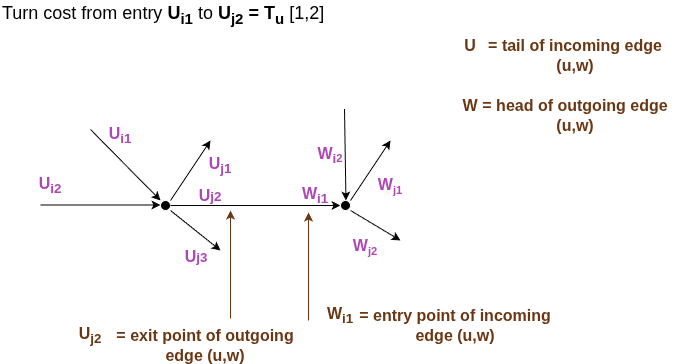

The diagram above was exported from draw.io. Its source (the exported page's mxGraphModel, read from the mxfile embedded in the PNG):
<mxGraphModel dx="983" dy="652" grid="0" gridSize="10" guides="1" tooltips="1" connect="1" arrows="1" fold="1" page="1" pageScale="1" pageWidth="850" pageHeight="1100" background="light-dark(#FFFFFF,#FFFFFF)" math="0" shadow="0">
  <root>
    <mxCell id="0" />
    <mxCell id="1" parent="0" />
    <mxCell id="ans7f3LHE1s_ip14iO-0-1" value="" style="endArrow=classic;html=1;rounded=0;labelBackgroundColor=none;fontColor=default;strokeColor=light-dark(#000000,#000000);" parent="1" edge="1">
      <mxGeometry width="50" height="50" relative="1" as="geometry">
        <mxPoint x="120" y="394.5" as="sourcePoint" />
        <mxPoint x="240" y="394.5" as="targetPoint" />
        <Array as="points">
          <mxPoint x="180" y="394.5" />
        </Array>
      </mxGeometry>
    </mxCell>
    <mxCell id="ans7f3LHE1s_ip14iO-0-2" value="" style="ellipse;whiteSpace=wrap;html=1;aspect=fixed;labelBackgroundColor=none;fillColor=light-dark(#000000,#000000);" parent="1" vertex="1">
      <mxGeometry x="240" y="390" width="10" height="10" as="geometry" />
    </mxCell>
    <mxCell id="ans7f3LHE1s_ip14iO-0-4" value="" style="endArrow=classic;html=1;rounded=0;labelBackgroundColor=none;fontColor=default;entryX=0;entryY=0;entryDx=0;entryDy=0;strokeColor=light-dark(#000000,#000000);" parent="1" edge="1">
      <mxGeometry width="50" height="50" relative="1" as="geometry">
        <mxPoint x="170" y="319" as="sourcePoint" />
        <mxPoint x="240.00446609406734" y="390.00446609406737" as="targetPoint" />
      </mxGeometry>
    </mxCell>
    <mxCell id="ans7f3LHE1s_ip14iO-0-5" value="" style="endArrow=classic;html=1;rounded=0;labelBackgroundColor=none;fontColor=default;strokeColor=light-dark(#000000,#000000);" parent="1" edge="1">
      <mxGeometry width="50" height="50" relative="1" as="geometry">
        <mxPoint x="250" y="400" as="sourcePoint" />
        <mxPoint x="300" y="440" as="targetPoint" />
      </mxGeometry>
    </mxCell>
    <mxCell id="ans7f3LHE1s_ip14iO-0-6" value="" style="endArrow=classic;html=1;rounded=0;labelBackgroundColor=none;fontColor=default;strokeColor=light-dark(#000000,#000000);" parent="1" edge="1">
      <mxGeometry width="50" height="50" relative="1" as="geometry">
        <mxPoint x="250" y="390" as="sourcePoint" />
        <mxPoint x="290" y="330" as="targetPoint" />
      </mxGeometry>
    </mxCell>
    <mxCell id="ans7f3LHE1s_ip14iO-0-7" value="" style="endArrow=classic;html=1;rounded=0;labelBackgroundColor=none;fontColor=default;exitX=1;exitY=0.5;exitDx=0;exitDy=0;entryX=0;entryY=0.5;entryDx=0;entryDy=0;strokeColor=light-dark(#000000,#000000);" parent="1" source="ans7f3LHE1s_ip14iO-0-2" target="ans7f3LHE1s_ip14iO-0-8" edge="1">
      <mxGeometry width="50" height="50" relative="1" as="geometry">
        <mxPoint x="320" y="420" as="sourcePoint" />
        <mxPoint x="380" y="395" as="targetPoint" />
        <Array as="points">
          <mxPoint x="320" y="395" />
        </Array>
      </mxGeometry>
    </mxCell>
    <mxCell id="ans7f3LHE1s_ip14iO-0-8" value="" style="ellipse;whiteSpace=wrap;html=1;aspect=fixed;labelBackgroundColor=none;fillColor=light-dark(#000000,#000000);" parent="1" vertex="1">
      <mxGeometry x="420" y="390" width="10" height="10" as="geometry" />
    </mxCell>
    <mxCell id="ans7f3LHE1s_ip14iO-0-9" value="" style="endArrow=classic;html=1;rounded=0;labelBackgroundColor=none;fontColor=default;strokeColor=light-dark(#000000,#000000);" parent="1" edge="1">
      <mxGeometry width="50" height="50" relative="1" as="geometry">
        <mxPoint x="430" y="390" as="sourcePoint" />
        <mxPoint x="470" y="330" as="targetPoint" />
      </mxGeometry>
    </mxCell>
    <mxCell id="ans7f3LHE1s_ip14iO-0-10" value="" style="endArrow=classic;html=1;rounded=0;labelBackgroundColor=none;fontColor=default;strokeColor=light-dark(#000000,#000000);" parent="1" edge="1">
      <mxGeometry width="50" height="50" relative="1" as="geometry">
        <mxPoint x="430" y="400" as="sourcePoint" />
        <mxPoint x="480" y="430" as="targetPoint" />
      </mxGeometry>
    </mxCell>
    <mxCell id="ans7f3LHE1s_ip14iO-0-11" value="" style="endArrow=classic;html=1;rounded=0;labelBackgroundColor=none;fontColor=default;entryX=0;entryY=0;entryDx=0;entryDy=0;strokeColor=light-dark(#000000,#000000);" parent="1" edge="1">
      <mxGeometry width="50" height="50" relative="1" as="geometry">
        <mxPoint x="424" y="298.54" as="sourcePoint" />
        <mxPoint x="425.46446609406735" y="390.00446609406737" as="targetPoint" />
      </mxGeometry>
    </mxCell>
    <mxCell id="ans7f3LHE1s_ip14iO-0-13" value="&lt;b&gt;&lt;font style=&quot;font-size: 16px;&quot;&gt;U&lt;/font&gt;&lt;/b&gt;" style="text;html=1;whiteSpace=wrap;strokeColor=none;fillColor=none;align=center;verticalAlign=middle;rounded=0;" parent="1" vertex="1">
      <mxGeometry x="215" y="400" width="60" height="30" as="geometry" />
    </mxCell>
    <mxCell id="ans7f3LHE1s_ip14iO-0-14" value="&lt;b&gt;&lt;font style=&quot;color: rgb(246, 123, 255); font-size: 16px;&quot;&gt;U&lt;sub style=&quot;&quot;&gt;i1&lt;/sub&gt;&lt;/font&gt;&lt;/b&gt;" style="text;html=1;whiteSpace=wrap;strokeColor=none;fillColor=none;align=center;verticalAlign=middle;rounded=0;" parent="1" vertex="1">
      <mxGeometry x="170" y="310" width="60" height="30" as="geometry" />
    </mxCell>
    <mxCell id="ans7f3LHE1s_ip14iO-0-15" value="&lt;b&gt;&lt;font style=&quot;color: rgb(246, 123, 255); font-size: 16px;&quot;&gt;U&lt;sub&gt;j1&lt;/sub&gt;&lt;/font&gt;&lt;/b&gt;" style="text;html=1;whiteSpace=wrap;strokeColor=none;fillColor=none;align=center;verticalAlign=middle;rounded=0;" parent="1" vertex="1">
      <mxGeometry x="270" y="340" width="60" height="30" as="geometry" />
    </mxCell>
    <mxCell id="ans7f3LHE1s_ip14iO-0-16" value="&lt;b&gt;&lt;font style=&quot;color: rgb(246, 123, 255); font-size: 16px;&quot;&gt;U&lt;sub style=&quot;&quot;&gt;i2&lt;/sub&gt;&lt;/font&gt;&lt;/b&gt;" style="text;html=1;whiteSpace=wrap;strokeColor=none;fillColor=none;align=center;verticalAlign=middle;rounded=0;" parent="1" vertex="1">
      <mxGeometry x="100" y="360" width="60" height="30" as="geometry" />
    </mxCell>
    <mxCell id="ans7f3LHE1s_ip14iO-0-17" value="&lt;b&gt;&lt;font style=&quot;color: rgb(246, 123, 255); font-size: 16px;&quot;&gt;U&lt;/font&gt;&lt;font style=&quot;color: rgb(246, 123, 255); font-size: 13.3333px;&quot;&gt;j3&lt;/font&gt;&lt;/b&gt;" style="text;html=1;whiteSpace=wrap;strokeColor=none;fillColor=none;align=center;verticalAlign=middle;rounded=0;" parent="1" vertex="1">
      <mxGeometry x="250" y="432" width="52" height="28" as="geometry" />
    </mxCell>
    <mxCell id="ans7f3LHE1s_ip14iO-0-18" value="&lt;b&gt;&lt;font style=&quot;color: rgb(246, 123, 255); font-size: 16px;&quot;&gt;U&lt;/font&gt;&lt;font style=&quot;color: rgb(246, 123, 255); font-size: 13.3333px;&quot;&gt;j2&lt;/font&gt;&lt;/b&gt;" style="text;html=1;whiteSpace=wrap;strokeColor=none;fillColor=none;align=center;verticalAlign=middle;rounded=0;" parent="1" vertex="1">
      <mxGeometry x="260" y="370" width="60" height="30" as="geometry" />
    </mxCell>
    <mxCell id="ans7f3LHE1s_ip14iO-0-19" value="&lt;span style=&quot;font-size: 16px;&quot;&gt;&lt;b&gt;W&lt;/b&gt;&lt;/span&gt;" style="text;html=1;whiteSpace=wrap;strokeColor=none;fillColor=none;align=center;verticalAlign=middle;rounded=0;" parent="1" vertex="1">
      <mxGeometry x="395" y="400" width="60" height="30" as="geometry" />
    </mxCell>
    <mxCell id="ans7f3LHE1s_ip14iO-0-20" value="&lt;b&gt;&lt;font style=&quot;color: rgb(246, 123, 255);&quot;&gt;&lt;span style=&quot;font-size: 16px;&quot;&gt;W&lt;/span&gt;&lt;sub style=&quot;&quot;&gt;&lt;font style=&quot;font-size: 13.3333px;&quot;&gt;i&lt;/font&gt;&lt;/sub&gt;&lt;span style=&quot;vertical-align: sub; font-size: 11.1111px;&quot;&gt;2&lt;/span&gt;&lt;/font&gt;&lt;/b&gt;" style="text;html=1;whiteSpace=wrap;strokeColor=none;fillColor=none;align=center;verticalAlign=middle;rounded=0;" parent="1" vertex="1">
      <mxGeometry x="380" y="330" width="60" height="30" as="geometry" />
    </mxCell>
    <mxCell id="ans7f3LHE1s_ip14iO-0-21" value="&lt;b&gt;&lt;font style=&quot;color: rgb(246, 123, 255); font-size: 16px;&quot;&gt;W&lt;/font&gt;&lt;font style=&quot;color: rgb(246, 123, 255); font-size: 13.3333px;&quot;&gt;&lt;sub&gt;j&lt;/sub&gt;&lt;/font&gt;&lt;font style=&quot;color: rgb(246, 123, 255); font-size: 13.3333px;&quot;&gt;&lt;sub&gt;1&lt;/sub&gt;&lt;/font&gt;&lt;/b&gt;" style="text;html=1;whiteSpace=wrap;strokeColor=none;fillColor=none;align=center;verticalAlign=middle;rounded=0;" parent="1" vertex="1">
      <mxGeometry x="440" y="360" width="60" height="30" as="geometry" />
    </mxCell>
    <mxCell id="ans7f3LHE1s_ip14iO-0-22" value="&lt;b&gt;&lt;font style=&quot;color: rgb(246, 123, 255);&quot;&gt;&lt;span style=&quot;font-size: 16px;&quot;&gt;W&lt;/span&gt;&lt;span style=&quot;vertical-align: sub;&quot;&gt;&lt;font style=&quot;font-size: 13.3333px;&quot;&gt;i&lt;/font&gt;&lt;/span&gt;&lt;sub style=&quot;&quot;&gt;&lt;font style=&quot;font-size: 13.3333px;&quot;&gt;1&lt;/font&gt;&lt;/sub&gt;&lt;/font&gt;&lt;/b&gt;" style="text;html=1;whiteSpace=wrap;strokeColor=none;fillColor=none;align=center;verticalAlign=middle;rounded=0;" parent="1" vertex="1">
      <mxGeometry x="365" y="370" width="60" height="30" as="geometry" />
    </mxCell>
    <mxCell id="ans7f3LHE1s_ip14iO-0-23" value="&lt;b&gt;&lt;font style=&quot;color: rgb(246, 123, 255); font-size: 16px;&quot;&gt;W&lt;/font&gt;&lt;font style=&quot;color: rgb(246, 123, 255); font-size: 13.3333px;&quot;&gt;&lt;sub&gt;j2&lt;/sub&gt;&lt;/font&gt;&lt;/b&gt;" style="text;html=1;whiteSpace=wrap;strokeColor=none;fillColor=none;align=center;verticalAlign=middle;rounded=0;" parent="1" vertex="1">
      <mxGeometry x="417" y="422" width="56" height="27" as="geometry" />
    </mxCell>
    <mxCell id="ans7f3LHE1s_ip14iO-0-24" value="" style="endArrow=classic;html=1;rounded=0;entryX=0.383;entryY=1.067;entryDx=0;entryDy=0;entryPerimeter=0;fillColor=#fff2cc;gradientColor=#ffd966;strokeColor=#FFC197;" parent="1" target="ans7f3LHE1s_ip14iO-0-22" edge="1">
      <mxGeometry width="50" height="50" relative="1" as="geometry">
        <mxPoint x="388" y="510" as="sourcePoint" />
        <mxPoint x="435" y="510" as="targetPoint" />
      </mxGeometry>
    </mxCell>
    <mxCell id="ans7f3LHE1s_ip14iO-0-25" value="&lt;font style=&quot;color: rgb(255, 193, 151); font-size: 16px;&quot;&gt;&lt;b&gt;W&lt;sub style=&quot;&quot;&gt;i1&lt;/sub&gt;&lt;/b&gt;&lt;/font&gt;" style="text;html=1;whiteSpace=wrap;strokeColor=none;fillColor=none;align=center;verticalAlign=middle;rounded=0;" parent="1" vertex="1">
      <mxGeometry x="390" y="490" width="60" height="30" as="geometry" />
    </mxCell>
    <mxCell id="ans7f3LHE1s_ip14iO-0-26" value="&lt;font style=&quot;font-size: 16px; color: rgb(255, 193, 151);&quot;&gt;&lt;b&gt;= entry point of incoming edge (u,w)&lt;/b&gt;&lt;/font&gt;" style="text;html=1;whiteSpace=wrap;strokeColor=none;fillColor=none;align=center;verticalAlign=middle;rounded=0;" parent="1" vertex="1">
      <mxGeometry x="430" y="500" width="210" height="30" as="geometry" />
    </mxCell>
    <mxCell id="ans7f3LHE1s_ip14iO-0-27" value="" style="endArrow=classic;html=1;rounded=0;entryX=0.383;entryY=1.067;entryDx=0;entryDy=0;entryPerimeter=0;fillColor=#fff2cc;gradientColor=#ffd966;strokeColor=#FFC197;" parent="1" edge="1">
      <mxGeometry width="50" height="50" relative="1" as="geometry">
        <mxPoint x="310" y="508" as="sourcePoint" />
        <mxPoint x="310" y="400" as="targetPoint" />
      </mxGeometry>
    </mxCell>
    <mxCell id="ans7f3LHE1s_ip14iO-0-28" value="&lt;font color=&quot;#ffc197&quot;&gt;&lt;span style=&quot;font-size: 16px;&quot;&gt;&lt;b&gt;U&lt;sub&gt;j2&lt;/sub&gt;&lt;/b&gt;&lt;/span&gt;&lt;/font&gt;" style="text;html=1;whiteSpace=wrap;strokeColor=none;fillColor=none;align=center;verticalAlign=middle;rounded=0;" parent="1" vertex="1">
      <mxGeometry x="140" y="510" width="60" height="30" as="geometry" />
    </mxCell>
    <mxCell id="ans7f3LHE1s_ip14iO-0-29" value="&lt;font style=&quot;font-size: 16px; color: rgb(255, 193, 151);&quot;&gt;&lt;b&gt;= exit point of outgoing edge (u,w)&lt;/b&gt;&lt;/font&gt;" style="text;html=1;whiteSpace=wrap;strokeColor=none;fillColor=none;align=center;verticalAlign=middle;rounded=0;" parent="1" vertex="1">
      <mxGeometry x="180" y="520" width="210" height="30" as="geometry" />
    </mxCell>
    <mxCell id="ans7f3LHE1s_ip14iO-0-30" value="&lt;font color=&quot;#ffc197&quot;&gt;&lt;span style=&quot;font-size: 16px;&quot;&gt;&lt;b&gt;U&lt;/b&gt;&lt;/span&gt;&lt;/font&gt;" style="text;html=1;whiteSpace=wrap;strokeColor=none;fillColor=none;align=center;verticalAlign=middle;rounded=0;" parent="1" vertex="1">
      <mxGeometry x="520" y="220" width="60" height="30" as="geometry" />
    </mxCell>
    <mxCell id="ans7f3LHE1s_ip14iO-0-31" value="&lt;font style=&quot;font-size: 16px; color: rgb(255, 193, 151);&quot;&gt;&lt;b&gt;= tail of incoming edge (u,w)&lt;/b&gt;&lt;/font&gt;" style="text;html=1;whiteSpace=wrap;strokeColor=none;fillColor=none;align=center;verticalAlign=middle;rounded=0;" parent="1" vertex="1">
      <mxGeometry x="550" y="230" width="210" height="30" as="geometry" />
    </mxCell>
    <mxCell id="ans7f3LHE1s_ip14iO-0-32" value="&lt;font color=&quot;#ffc197&quot;&gt;&lt;span style=&quot;font-size: 16px;&quot;&gt;&lt;b&gt;W&lt;/b&gt;&lt;/span&gt;&lt;/font&gt;" style="text;html=1;whiteSpace=wrap;strokeColor=none;fillColor=none;align=center;verticalAlign=middle;rounded=0;" parent="1" vertex="1">
      <mxGeometry x="520" y="280" width="60" height="30" as="geometry" />
    </mxCell>
    <mxCell id="ans7f3LHE1s_ip14iO-0-33" value="&lt;font style=&quot;font-size: 16px; color: rgb(255, 193, 151);&quot;&gt;&lt;b&gt;= head of outgoing edge (u,w)&lt;/b&gt;&lt;/font&gt;" style="text;html=1;whiteSpace=wrap;strokeColor=none;fillColor=none;align=center;verticalAlign=middle;rounded=0;" parent="1" vertex="1">
      <mxGeometry x="550" y="290" width="210" height="30" as="geometry" />
    </mxCell>
    <mxCell id="ans7f3LHE1s_ip14iO-0-34" value="&lt;font style=&quot;font-size: 18px;&quot;&gt;Turn cost from entry &lt;b style=&quot;&quot;&gt;U&lt;sub&gt;i1&lt;/sub&gt;&amp;nbsp;&lt;/b&gt;to &lt;span style=&quot;font-weight: bold;&quot;&gt;U&lt;/span&gt;&lt;span style=&quot;font-weight: bold;&quot;&gt;&lt;sub&gt;j2&lt;/sub&gt; = T&lt;sub&gt;u&lt;/sub&gt;&amp;nbsp;&lt;/span&gt;[1,2]&lt;/font&gt;" style="text;html=1;whiteSpace=wrap;strokeColor=none;fillColor=none;align=left;verticalAlign=middle;rounded=0;fontColor=light-dark(#FFFFFF,#000000);" parent="1" vertex="1">
      <mxGeometry x="80" y="190" width="480" height="30" as="geometry" />
    </mxCell>
  </root>
</mxGraphModel>